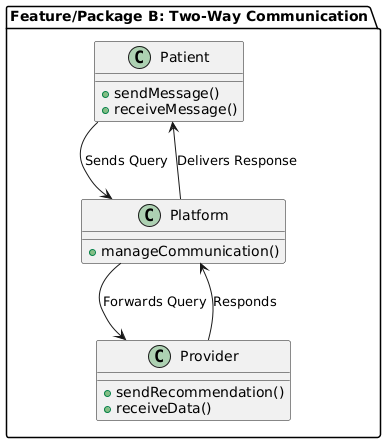

The diagram above was rendered by PlantUML. Its source (embedded in the PNG):
@startuml
package "Feature/Package B: Two-Way Communication" {
    class Patient {
        +sendMessage()
        +receiveMessage()
    }
    class Provider {
        +sendRecommendation()
        +receiveData()
    }
    class Platform {
        +manageCommunication()
    }
    Patient --> Platform : "Sends Query"
    Platform --> Provider : "Forwards Query"
    Provider --> Platform : "Responds"
    Platform --> Patient : "Delivers Response"
}
@enduml